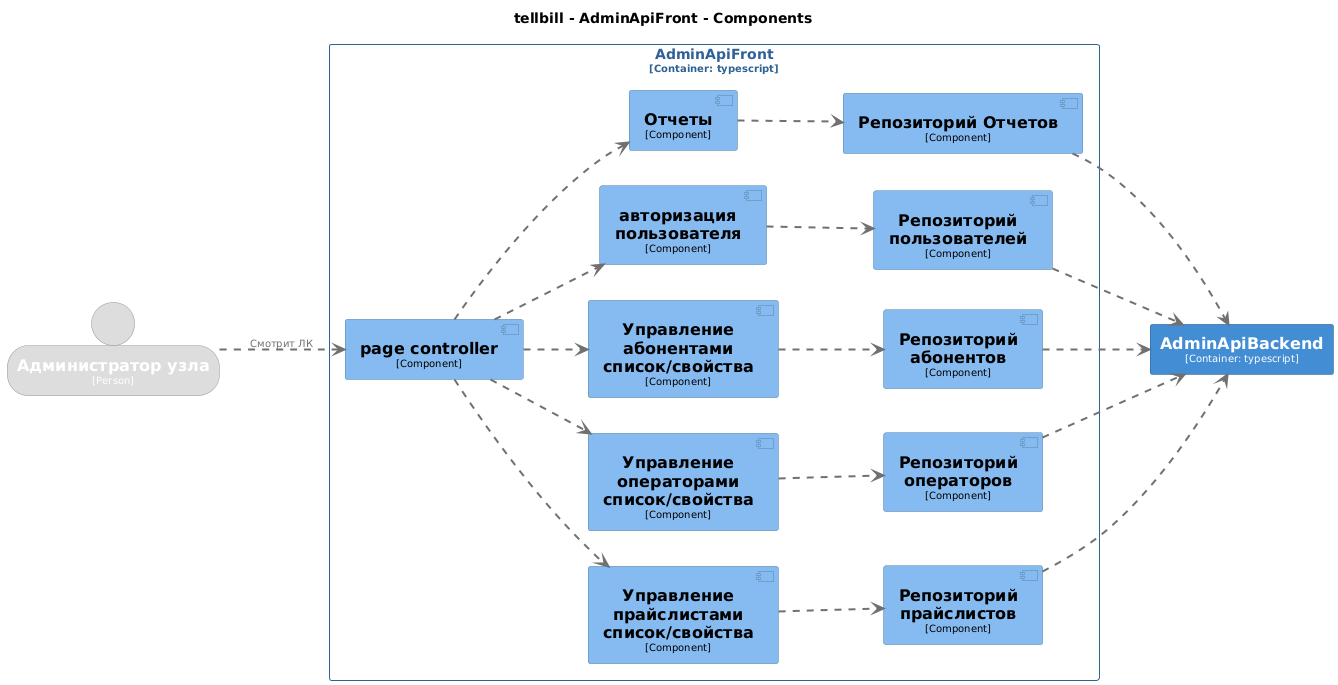

The diagram above was rendered by PlantUML. Its source (embedded in the PNG):
@startuml
set separator none
title tellbill - AdminApiFront - Components

left to right direction

skinparam {
  arrowFontSize 10
  defaultTextAlignment center
  wrapWidth 200
  maxMessageSize 100
}

hide stereotype

skinparam rectangle<<tellbill.AdminApiBackend>> {
  BackgroundColor #438dd5
  FontColor #ffffff
  BorderColor #2e6295
  shadowing false
}
skinparam component<<tellbill.AdminApiFront.pagecontroller>> {
  BackgroundColor #85bbf0
  FontColor #000000
  BorderColor #5d82a8
  shadowing false
}
skinparam person<<Администраторузла>> {
  BackgroundColor #dddddd
  FontColor #ffffff
  BorderColor #9a9a9a
  shadowing false
}
skinparam component<<tellbill.AdminApiFront.Отчеты>> {
  BackgroundColor #85bbf0
  FontColor #000000
  BorderColor #5d82a8
  shadowing false
}
skinparam component<<tellbill.AdminApiFront.РепозиторийОтчетов>> {
  BackgroundColor #85bbf0
  FontColor #000000
  BorderColor #5d82a8
  shadowing false
}
skinparam component<<tellbill.AdminApiFront.Репозиторийабонентов>> {
  BackgroundColor #85bbf0
  FontColor #000000
  BorderColor #5d82a8
  shadowing false
}
skinparam component<<tellbill.AdminApiFront.Репозиторийоператоров>> {
  BackgroundColor #85bbf0
  FontColor #000000
  BorderColor #5d82a8
  shadowing false
}
skinparam component<<tellbill.AdminApiFront.Репозиторийпользователей>> {
  BackgroundColor #85bbf0
  FontColor #000000
  BorderColor #5d82a8
  shadowing false
}
skinparam component<<tellbill.AdminApiFront.Репозиторийпрайслистов>> {
  BackgroundColor #85bbf0
  FontColor #000000
  BorderColor #5d82a8
  shadowing false
}
skinparam component<<tellbill.AdminApiFront.Управлениеабонентамисписоксвойства>> {
  BackgroundColor #85bbf0
  FontColor #000000
  BorderColor #5d82a8
  shadowing false
}
skinparam component<<tellbill.AdminApiFront.Управлениеоператорамисписоксвойства>> {
  BackgroundColor #85bbf0
  FontColor #000000
  BorderColor #5d82a8
  shadowing false
}
skinparam component<<tellbill.AdminApiFront.Управлениепрайслистамисписоксвойства>> {
  BackgroundColor #85bbf0
  FontColor #000000
  BorderColor #5d82a8
  shadowing false
}
skinparam component<<tellbill.AdminApiFront.авторизацияпользователя>> {
  BackgroundColor #85bbf0
  FontColor #000000
  BorderColor #5d82a8
  shadowing false
}
skinparam rectangle<<tellbill.AdminApiFront>> {
  BorderColor #2e6295
  FontColor #2e6295
  shadowing false
}

person "==Администратор узла\n<size:10>[Person]</size>" <<Администраторузла>> as Администраторузла
rectangle "==AdminApiBackend\n<size:10>[Container: typescript]</size>" <<tellbill.AdminApiBackend>> as tellbill.AdminApiBackend

rectangle "AdminApiFront\n<size:10>[Container: typescript]</size>" <<tellbill.AdminApiFront>> {
  component "==Отчеты\n<size:10>[Component]</size>" <<tellbill.AdminApiFront.Отчеты>> as tellbill.AdminApiFront.Отчеты
  component "==Репозиторий Отчетов\n<size:10>[Component]</size>" <<tellbill.AdminApiFront.РепозиторийОтчетов>> as tellbill.AdminApiFront.РепозиторийОтчетов
  component "==page controller\n<size:10>[Component]</size>" <<tellbill.AdminApiFront.pagecontroller>> as tellbill.AdminApiFront.pagecontroller
  component "==авторизация пользователя\n<size:10>[Component]</size>" <<tellbill.AdminApiFront.авторизацияпользователя>> as tellbill.AdminApiFront.авторизацияпользователя
  component "==Репозиторий пользователей\n<size:10>[Component]</size>" <<tellbill.AdminApiFront.Репозиторийпользователей>> as tellbill.AdminApiFront.Репозиторийпользователей
  component "==Управление абонентами список/свойства\n<size:10>[Component]</size>" <<tellbill.AdminApiFront.Управлениеабонентамисписоксвойства>> as tellbill.AdminApiFront.Управлениеабонентамисписоксвойства
  component "==Репозиторий абонентов\n<size:10>[Component]</size>" <<tellbill.AdminApiFront.Репозиторийабонентов>> as tellbill.AdminApiFront.Репозиторийабонентов
  component "==Управление операторами список/свойства\n<size:10>[Component]</size>" <<tellbill.AdminApiFront.Управлениеоператорамисписоксвойства>> as tellbill.AdminApiFront.Управлениеоператорамисписоксвойства
  component "==Репозиторий операторов\n<size:10>[Component]</size>" <<tellbill.AdminApiFront.Репозиторийоператоров>> as tellbill.AdminApiFront.Репозиторийоператоров
  component "==Управление прайслистами список/свойства\n<size:10>[Component]</size>" <<tellbill.AdminApiFront.Управлениепрайслистамисписоксвойства>> as tellbill.AdminApiFront.Управлениепрайслистамисписоксвойства
  component "==Репозиторий прайслистов\n<size:10>[Component]</size>" <<tellbill.AdminApiFront.Репозиторийпрайслистов>> as tellbill.AdminApiFront.Репозиторийпрайслистов
}

tellbill.AdminApiFront.pagecontroller .[#707070,thickness=2].> tellbill.AdminApiFront.Управлениепрайслистамисписоксвойства : "<color:#707070>"
tellbill.AdminApiFront.Отчеты .[#707070,thickness=2].> tellbill.AdminApiFront.РепозиторийОтчетов : "<color:#707070>"
tellbill.AdminApiFront.pagecontroller .[#707070,thickness=2].> tellbill.AdminApiFront.Отчеты : "<color:#707070>"
tellbill.AdminApiFront.Репозиторийпользователей .[#707070,thickness=2].> tellbill.AdminApiBackend : "<color:#707070>"
tellbill.AdminApiFront.Репозиторийабонентов .[#707070,thickness=2].> tellbill.AdminApiBackend : "<color:#707070>"
tellbill.AdminApiFront.Репозиторийоператоров .[#707070,thickness=2].> tellbill.AdminApiBackend : "<color:#707070>"
tellbill.AdminApiFront.Репозиторийпрайслистов .[#707070,thickness=2].> tellbill.AdminApiBackend : "<color:#707070>"
tellbill.AdminApiFront.РепозиторийОтчетов .[#707070,thickness=2].> tellbill.AdminApiBackend : "<color:#707070>"
Администраторузла .[#707070,thickness=2].> tellbill.AdminApiFront.pagecontroller : "<color:#707070>Смотрит ЛК"
tellbill.AdminApiFront.авторизацияпользователя .[#707070,thickness=2].> tellbill.AdminApiFront.Репозиторийпользователей : "<color:#707070>"
tellbill.AdminApiFront.pagecontroller .[#707070,thickness=2].> tellbill.AdminApiFront.авторизацияпользователя : "<color:#707070>"
tellbill.AdminApiFront.Управлениеабонентамисписоксвойства .[#707070,thickness=2].> tellbill.AdminApiFront.Репозиторийабонентов : "<color:#707070>"
tellbill.AdminApiFront.pagecontroller .[#707070,thickness=2].> tellbill.AdminApiFront.Управлениеабонентамисписоксвойства : "<color:#707070>"
tellbill.AdminApiFront.Управлениеоператорамисписоксвойства .[#707070,thickness=2].> tellbill.AdminApiFront.Репозиторийоператоров : "<color:#707070>"
tellbill.AdminApiFront.pagecontroller .[#707070,thickness=2].> tellbill.AdminApiFront.Управлениеоператорамисписоксвойства : "<color:#707070>"
tellbill.AdminApiFront.Управлениепрайслистамисписоксвойства .[#707070,thickness=2].> tellbill.AdminApiFront.Репозиторийпрайслистов : "<color:#707070>"
@enduml